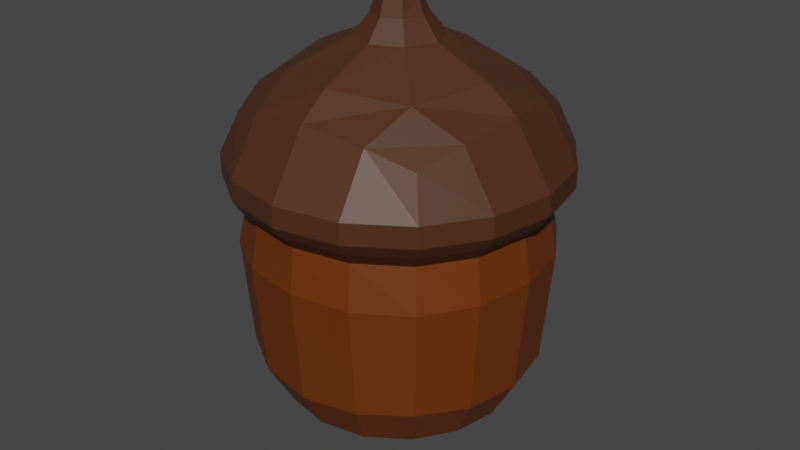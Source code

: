 # Source: Acorn.blend  (saved by Blender 3.5.10; exported with 4.5.12 LTS)
import bpy
from mathutils import Matrix  # noqa: F401  (used for matrix-valued properties, if any)

bpy.ops.wm.read_factory_settings(use_empty=True)
scene = bpy.context.scene
scene.name = 'Scene'

# ---- collections
col_collection = bpy.data.collections.new('Collection'); scene.collection.children.link(col_collection)

# ---- materials (node trees are filled in below, after node groups)
mat_acornbottom = bpy.data.materials.new('AcornBottom')
mat_acornbottom.alpha_threshold = 0.0
mat_acornbottom.use_transparent_shadow = False
mat_acornbottom.roughness = 0.5
mat_acornbottom.line_color = (0.0, 0.0, 0.0, 1.0)
mat_acorntop = bpy.data.materials.new('AcornTop')
mat_acorntop.alpha_threshold = 0.0
mat_acorntop.use_transparent_shadow = False
mat_acorntop.roughness = 0.5
mat_acorntop.line_color = (0.0, 0.0, 0.0, 1.0)

# ---- material node trees
mat_acornbottom.use_nodes = True; mat_acornbottom.node_tree.nodes.clear()
_N = mat_acornbottom.node_tree.nodes; _L = mat_acornbottom.node_tree.links
n0 = _N.new('ShaderNodeOutputMaterial'); n0.name = 'Material Output'; n0.location = (300, 300)
n1 = _N.new('ShaderNodeBsdfPrincipled'); n1.name = 'Principled BSDF'; n1.location = (10, 300)
n1.distribution = 'GGX'
n1.subsurface_method = 'RANDOM_WALK_SKIN'
n1.inputs[0].default_value = (0.1413, 0.03071, 0.0, 1.0)
n1.inputs[3].default_value = 1.45
n1.inputs[27].default_value = (0.0, 0.0, 0.0, 1.0)
n1.inputs[28].default_value = 1.0
_L.new(n1.outputs[0], n0.inputs[0])
n0.is_active_output = True
mat_acorntop.use_nodes = True; mat_acorntop.node_tree.nodes.clear()
_N = mat_acorntop.node_tree.nodes; _L = mat_acorntop.node_tree.links
n0 = _N.new('ShaderNodeOutputMaterial'); n0.name = 'Material Output'; n0.location = (300, 300)
n1 = _N.new('ShaderNodeBsdfPrincipled'); n1.name = 'Principled BSDF'; n1.location = (10, 300)
n1.distribution = 'GGX'
n1.subsurface_method = 'RANDOM_WALK_SKIN'
n1.inputs[0].default_value = (0.07715, 0.02489, 0.01019, 1.0)
n1.inputs[3].default_value = 1.45
n1.inputs[27].default_value = (0.0, 0.0, 0.0, 1.0)
n1.inputs[28].default_value = 1.0
_L.new(n1.outputs[0], n0.inputs[0])
n0.is_active_output = True

# ---- world
world_world = bpy.data.worlds.new('World'); scene.world = world_world
world_world.use_nodes = True; world_world.node_tree.nodes.clear()
_N = world_world.node_tree.nodes; _L = world_world.node_tree.links
n0 = _N.new('ShaderNodeOutputWorld'); n0.name = 'World Output'; n0.location = (300, 300)
n1 = _N.new('ShaderNodeBackground'); n1.name = 'Background'; n1.location = (10, 300)
n1.inputs[0].default_value = (0.05088, 0.05088, 0.05088, 1.0)
_L.new(n1.outputs[0], n0.inputs[0])
n0.is_active_output = True
world_world.color = (0.05088, 0.05088, 0.05088)
world_world.use_sun_shadow = False
world_world.sun_shadow_jitter_overblur = 0.0

# ---- meshes
me_cube_001 = bpy.data.meshes.new('Cube.001')
me_cube_001.from_pydata([(-0.4609, -0.4609, -0.8833), (-8.214e-08, 0.9287, 0.5157), (-0.4609, 0.4609, -0.8833), (-0.3554, 0.858, 0.5157), (0.4609, -0.4609, -0.8833), (-0.858, 0.3554, 0.5157), (0.4609, 0.4609, -0.8833), (-0.9287, -6.724e-08, 0.5157), (-0.6021, 0.2494, -0.8833), (-0.6518, 6.443e-08, -0.8833), (-0.6021, -0.2494, -0.8833), (-0.5729, -0.5729, -0.6161), (-0.6096, -0.6096, -1.863e-09), (-0.5729, -0.5729, 0.245), (-0.858, -0.3554, 0.5157), (-0.3464, -0.669, 0.8162), (5.056e-09, -0.7118, 0.859), (-0.5729, 0.5729, 0.245), (-0.6096, 0.6096, -2.794e-09), (-0.5729, 0.5729, -0.6161), (0.2494, 0.6021, -0.8833), (6.07e-08, 0.6518, -0.8833), (-0.2494, 0.6021, -0.8833), (0.3464, -0.669, 0.8162), (0.6567, -0.6567, 0.5157), (0.5838, -0.5838, 0.7311), (0.5729, 0.5729, 0.245), (0.6096, 0.6096, -2.794e-09), (0.5729, 0.5729, -0.6161), (0.6021, -0.2494, -0.8833), (0.6518, -4.953e-08, -0.8833), (0.6021, 0.2494, -0.8833), (0.669, -0.3464, 0.8162), (0.7118, 1.982e-09, 0.859), (0.669, 0.3464, 0.8162), (0.5729, -0.5729, 0.245), (0.6096, -0.6096, -2.794e-09), (0.5729, -0.5729, -0.6161), (-0.2494, -0.6021, -0.8833), (-5.325e-08, -0.6518, -0.8833), (0.2494, -0.6021, -0.8833), (0.6567, 0.6567, 0.5157), (0.5838, 0.5838, 0.7311), (0.3464, 0.669, 0.8162), (-0.729, -0.3162, -0.6356), (-0.7818, -0.3331, -5.588e-09), (-0.7453, -0.3108, 0.245), (-0.7818, 1.024e-08, -0.6526), (-0.8395, -1.211e-08, 5.588e-09), (-0.8052, 1.634e-09, 0.245), (-0.729, 0.3162, -0.6356), (-0.7818, 0.3331, 1.118e-08), (-0.7453, 0.3108, 0.245), (-0.3162, 0.729, -0.6356), (-0.3331, 0.7818, -9.313e-09), (-0.3108, 0.7453, 0.245), (2.515e-08, 0.7818, -0.6526), (9.313e-09, 0.8395, 4.657e-09), (-8.115e-10, 0.8052, 0.245), (0.3162, 0.729, -0.6356), (0.3331, 0.7818, 7.451e-09), (0.3108, 0.7453, 0.245), (0.729, 0.3162, -0.6356), (0.7818, 0.3331, -9.313e-09), (0.7453, 0.3108, 0.245), (0.7818, -2.887e-08, -0.6526), (0.8395, -1.304e-08, 5.588e-09), (0.8052, 1.425e-09, 0.245), (0.729, -0.3162, -0.6356), (0.7818, -0.3331, 7.451e-09), (0.7453, -0.3108, 0.245), (0.3162, -0.729, -0.6356), (0.3331, -0.7818, -9.313e-09), (0.3108, -0.7453, 0.245), (-2.515e-08, -0.7818, -0.6526), (-9.313e-09, -0.8395, 4.657e-09), (-4.974e-09, -0.8052, 0.245), (-0.3162, -0.729, -0.6356), (-0.3331, -0.7818, 7.451e-09), (-0.3108, -0.7453, 0.245), (-0.2169, 0.2169, -1.09), (1.829e-09, 0.3068, -1.09), (0.2169, 0.2169, -1.09), (-0.3068, 1.829e-09, -1.09), (0.3068, -1.829e-09, -1.09), (-0.2169, -0.2169, -1.09), (-1.829e-09, -0.3068, -1.09), (0.2169, -0.2169, -1.09), (-3.813e-10, 0.7118, 0.859), (-0.3464, 0.669, 0.8162), (-0.6567, 0.6567, 0.5157), (-0.5838, 0.5838, 0.7311), (-0.669, 0.3464, 0.8162), (-0.7118, -3.455e-09, 0.859), (-0.669, -0.3464, 0.8162), (-0.5838, -0.5838, 0.7311), (-0.6567, -0.6567, 0.5157), (-0.623, -0.623, 0.3275), (0.08081, -0.08081, -1.199), (-2.622e-17, -0.1143, -1.199), (-0.08081, -0.08081, -1.199), (0.1143, 9.569e-10, -1.199), (0.0, -1.999e-09, -1.245), (-0.623, 0.623, 0.3275), (-0.1143, 9.569e-10, -1.199), (0.08081, 0.08081, -1.199), (1.223e-17, 0.1143, -1.199), (-0.08081, 0.08081, -1.199), (0.623, 0.623, 0.3275), (0.6567, 0.6567, 0.3992), (0.858, 0.3554, 0.3992), (-0.6567, 0.6567, 0.3992), (-0.3554, 0.858, 0.3992), (0.623, -0.623, 0.3275), (-0.6567, -0.6567, 0.3992), (-0.858, -0.3554, 0.3992), (-0.3554, -0.858, 0.3992), (-0.814, -0.3372, 0.3275), (-0.8811, 5.588e-09, 0.3275), (-0.814, 0.3372, 0.3275), (-0.3372, 0.814, 0.3275), (-7.451e-09, 0.8811, 0.3275), (0.3372, 0.814, 0.3275), (0.814, 0.3372, 0.3275), (0.8811, 5.588e-09, 0.3275), (0.814, -0.3372, 0.3275), (0.3372, -0.814, 0.3275), (-7.451e-09, -0.8811, 0.3275), (-0.3372, -0.814, 0.3275), (0.858, -0.3554, 0.3992), (0.6567, -0.6567, 0.3992), (0.3554, 0.858, 0.3992), (-0.858, 0.3554, 0.3992), (0.3554, -0.858, 0.3992), (-7.384e-08, -0.9287, 0.3992), (0.9287, -9.805e-08, 0.3992), (6.639e-08, 0.9287, 0.3992), (-0.9287, 4.217e-08, 0.3992), (0.3554, 0.858, 0.5157), (0.858, 0.3554, 0.5157), (0.9287, 8.959e-08, 0.5157), (0.858, -0.3554, 0.5157), (0.3554, -0.858, 0.5157), (7.469e-08, -0.9287, 0.5157), (-0.3554, -0.858, 0.5157), (0.4038, 0.4038, 0.951), (2.153e-08, 0.5499, 0.9849), (-0.4038, 0.4038, 0.951), (0.5499, -2.511e-08, 0.9849), (0.08247, 0.08247, 1.31), (-0.5499, 1.37e-08, 0.9849), (0.4038, -0.4038, 0.951), (-1.728e-08, -0.5499, 0.9849), (-0.4038, -0.4038, 0.951), (0.1064, 0.1064, 1.237), (1.324e-08, 0.1505, 1.237), (-0.1064, 0.1064, 1.237), (0.1505, -2.158e-08, 1.237), (2.052e-08, 0.2409, 1.124), (-0.1505, 1.149e-09, 1.237), (0.1064, -0.1064, 1.237), (-9.489e-09, -0.1505, 1.237), (-0.1064, -0.1064, 1.237), (1.083e-08, 0.1166, 1.31), (-0.08247, 0.08247, 1.31), (0.1166, -2.315e-08, 1.328), (2.369e-09, -1.46e-08, 1.335), (-0.1166, -5.543e-09, 1.35), (0.08247, -0.08247, 1.35), (-6.778e-09, -0.1166, 1.35), (-0.08247, -0.08247, 1.35), (-0.1703, 0.1703, 1.124), (0.1703, -0.1703, 1.124), (0.2409, -2.783e-08, 1.124), (-1.585e-08, -0.2409, 1.124), (-0.2409, 8.543e-09, 1.124), (0.1703, 0.1703, 1.124), (-0.1703, -0.1703, 1.124)], [], [(44, 45, 48, 47), (45, 46, 49, 48), (47, 48, 51, 50), (48, 49, 52, 51), (0, 11, 44, 10), (11, 12, 45, 44), (12, 13, 46, 45), (144, 15, 95, 96), (143, 16, 15, 144), (142, 23, 16, 143), (24, 25, 23, 142), (51, 52, 17, 18), (50, 51, 18, 19), (8, 50, 19, 2), (9, 47, 50, 8), (10, 44, 47, 9), (53, 54, 57, 56), (54, 55, 58, 57), (56, 57, 60, 59), (57, 58, 61, 60), (2, 19, 53, 22), (19, 18, 54, 53), (18, 17, 55, 54), (141, 32, 25, 24), (140, 33, 32, 141), (139, 34, 33, 140), (41, 42, 34, 139), (60, 61, 26, 27), (59, 60, 27, 28), (20, 59, 28, 6), (21, 56, 59, 20), (22, 53, 56, 21), (62, 63, 66, 65), (63, 64, 67, 66), (65, 66, 69, 68), (66, 67, 70, 69), (6, 28, 62, 31), (28, 27, 63, 62), (27, 26, 64, 63), (138, 43, 42, 41), (1, 88, 43, 138), (3, 89, 88, 1), (90, 91, 89, 3), (69, 70, 35, 36), (68, 69, 36, 37), (29, 68, 37, 4), (30, 65, 68, 29), (31, 62, 65, 30), (71, 72, 75, 74), (72, 73, 76, 75), (74, 75, 78, 77), (75, 76, 79, 78), (4, 37, 71, 40), (37, 36, 72, 71), (36, 35, 73, 72), (5, 92, 91, 90), (7, 93, 92, 5), (14, 94, 93, 7), (96, 95, 94, 14), (78, 79, 13, 12), (77, 78, 12, 11), (38, 77, 11, 0), (39, 74, 77, 38), (40, 71, 74, 39), (80, 81, 106, 107), (87, 86, 99, 98), (83, 80, 107, 104), (82, 84, 101, 105), (2, 22, 80, 8), (22, 21, 81, 80), (21, 20, 82, 81), (20, 6, 31, 82), (82, 31, 30, 84), (84, 30, 29, 87), (87, 29, 4, 40), (86, 87, 40, 39), (85, 86, 39, 38), (10, 85, 38, 0), (9, 83, 85, 10), (8, 80, 83, 9), (76, 73, 126, 127), (52, 49, 118, 119), (13, 79, 128, 97), (55, 17, 103, 120), (67, 64, 123, 124), (79, 76, 127, 128), (35, 70, 125, 113), (46, 13, 97, 117), (58, 55, 120, 121), (70, 67, 124, 125), (26, 61, 122, 108), (73, 35, 113, 126), (49, 46, 117, 118), (61, 58, 121, 122), (17, 52, 119, 103), (64, 26, 108, 123), (119, 118, 137, 132), (126, 113, 130, 133), (122, 121, 136, 131), (125, 124, 135, 129), (118, 117, 115, 137), (128, 127, 134, 116), (121, 120, 112, 136), (124, 123, 110, 135), (127, 126, 133, 134), (103, 119, 132, 111), (108, 122, 131, 109), (113, 125, 129, 130), (97, 128, 116, 114), (117, 97, 114, 115), (120, 103, 111, 112), (123, 108, 109, 110), (132, 137, 7, 5), (133, 130, 24, 142), (131, 136, 1, 138), (129, 135, 140, 141), (137, 115, 14, 7), (116, 134, 143, 144), (136, 112, 3, 1), (135, 110, 139, 140), (134, 133, 142, 143), (111, 132, 5, 90), (109, 131, 138, 41), (130, 129, 141, 24), (114, 116, 144, 96), (115, 114, 96, 14), (112, 111, 90, 3), (110, 109, 41, 139), (171, 175, 159, 156), (174, 172, 160, 161), (158, 171, 156, 155), (172, 173, 157, 160), (42, 43, 145, 34), (43, 88, 146, 145), (88, 89, 147, 146), (89, 91, 92, 147), (147, 92, 93, 150), (150, 93, 94, 153), (153, 94, 95, 15), (152, 153, 15, 16), (151, 152, 16, 23), (32, 151, 23, 25), (33, 148, 151, 32), (34, 145, 148, 33), (107, 106, 102, 104), (106, 105, 101, 102), (104, 102, 99, 100), (102, 101, 98, 99), (84, 87, 98, 101), (85, 83, 104, 100), (81, 82, 105, 106), (86, 85, 100, 99), (154, 155, 163, 149), (162, 161, 169, 170), (157, 154, 149, 165), (156, 159, 167, 164), (173, 176, 154, 157), (177, 174, 161, 162), (176, 158, 155, 154), (175, 177, 162, 159), (149, 163, 166, 165), (163, 164, 167, 166), (165, 166, 169, 168), (166, 167, 170, 169), (159, 162, 170, 167), (160, 157, 165, 168), (155, 156, 164, 163), (161, 160, 168, 169), (150, 153, 177, 175), (145, 146, 158, 176), (153, 152, 174, 177), (148, 145, 176, 173), (151, 148, 173, 172), (146, 147, 171, 158), (152, 151, 172, 174), (147, 150, 175, 171)])
me_cube_001.polygons.foreach_set('material_index', [0, 0, 0, 0, 0, 0, 0, 1, 1, 1, 1, 0, 0, 0, 0, 0, 0, 0, 0, 0, 0, 0, 0, 1, 1, 1, 1, 0, 0, 0, 0, 0, 0, 0, 0, 0, 0, 0, 0, 1, 1, 1, 1, 0, 0, 0, 0, 0, 0, 0, 0, 0, 0, 0, 0, 1, 1, 1, 1, 0, 0, 0, 0, 0, 0, 0, 0, 0, 0, 0, 0, 0, 0, 0, 0, 0, 0, 0, 0, 0, 1, 1, 1, 1, 1, 1, 1, 1, 1, 1, 1, 1, 1, 1, 1, 1, 1, 1, 1, 1, 1, 1, 1, 1, 1, 1, 1, 1, 1, 1, 1, 1, 1, 1, 1, 1, 1, 1, 1, 1, 1, 1, 1, 1, 1, 1, 1, 1, 1, 1, 1, 1, 1, 1, 1, 1, 1, 1, 1, 1, 1, 1, 1, 1, 0, 0, 0, 0, 0, 0, 0, 0, 1, 1, 1, 1, 1, 1, 1, 1, 1, 1, 1, 1, 1, 1, 1, 1, 1, 1, 1, 1, 1, 1, 1, 1])
_uv = me_cube_001.uv_layers.new(name='UVMap')
_uv.uv.foreach_set('vector', [0.4375, 0.0625, 0.5, 0.0625, 0.5, 0.125, 0.4375, 0.125, 0.5, 0.0625, 0.5485, 0.0625, 0.5485, 0.125, 0.5, 0.125, 0.4375, 0.125, 0.5, 0.125, 0.5, 0.1875, 0.4375, 0.1875, 0.5, 0.125, 0.5485, 0.125, 0.5485, 0.1875, 0.5, 0.1875, 0.375, 0.0, 0.4375, 0.0, 0.4375, 0.0625, 0.375, 0.0625, 0.4375, 0.0, 0.5, 0.0, 0.5, 0.0625, 0.4375, 0.0625, 0.5, 0.0, 0.5485, 0.0, 0.5485, 0.0625, 0.5, 0.0625, 0.5625, 0.9375, 0.625, 0.9375, 0.625, 1.0, 0.5625, 1.0, 0.5625, 0.875, 0.625, 0.875, 0.625, 0.9375, 0.5625, 0.9375, 0.5625, 0.8125, 0.625, 0.8125, 0.625, 0.875, 0.5625, 0.875, 0.5625, 0.75, 0.625, 0.75, 0.625, 0.8125, 0.5625, 0.8125, 0.5, 0.1875, 0.5485, 0.1875, 0.5485, 0.25, 0.5, 0.25, 0.4375, 0.1875, 0.5, 0.1875, 0.5, 0.25, 0.4375, 0.25, 0.375, 0.1875, 0.4375, 0.1875, 0.4375, 0.25, 0.375, 0.25, 0.375, 0.125, 0.4375, 0.125, 0.4375, 0.1875, 0.375, 0.1875, 0.375, 0.0625, 0.4375, 0.0625, 0.4375, 0.125, 0.375, 0.125, 0.4375, 0.3125, 0.5, 0.3125, 0.5, 0.375, 0.4375, 0.375, 0.5, 0.3125, 0.5485, 0.3125, 0.5485, 0.375, 0.5, 0.375, 0.4375, 0.375, 0.5, 0.375, 0.5, 0.4375, 0.4375, 0.4375, 0.5, 0.375, 0.5485, 0.375, 0.5485, 0.4375, 0.5, 0.4375, 0.375, 0.25, 0.4375, 0.25, 0.4375, 0.3125, 0.375, 0.3125, 0.4375, 0.25, 0.5, 0.25, 0.5, 0.3125, 0.4375, 0.3125, 0.5, 0.25, 0.5485, 0.25, 0.5485, 0.3125, 0.5, 0.3125, 0.5625, 0.6875, 0.625, 0.6875, 0.625, 0.75, 0.5625, 0.75, 0.5625, 0.625, 0.625, 0.625, 0.625, 0.6875, 0.5625, 0.6875, 0.5625, 0.5625, 0.625, 0.5625, 0.625, 0.625, 0.5625, 0.625, 0.5625, 0.5, 0.625, 0.5, 0.625, 0.5625, 0.5625, 0.5625, 0.5, 0.4375, 0.5485, 0.4375, 0.5485, 0.5, 0.5, 0.5, 0.4375, 0.4375, 0.5, 0.4375, 0.5, 0.5, 0.4375, 0.5, 0.375, 0.4375, 0.4375, 0.4375, 0.4375, 0.5, 0.375, 0.5, 0.375, 0.375, 0.4375, 0.375, 0.4375, 0.4375, 0.375, 0.4375, 0.375, 0.3125, 0.4375, 0.3125, 0.4375, 0.375, 0.375, 0.375, 0.4375, 0.5625, 0.5, 0.5625, 0.5, 0.625, 0.4375, 0.625, 0.5, 0.5625, 0.5485, 0.5625, 0.5485, 0.625, 0.5, 0.625, 0.4375, 0.625, 0.5, 0.625, 0.5, 0.6875, 0.4375, 0.6875, 0.5, 0.625, 0.5485, 0.625, 0.5485, 0.6875, 0.5, 0.6875, 0.375, 0.5, 0.4375, 0.5, 0.4375, 0.5625, 0.375, 0.5625, 0.4375, 0.5, 0.5, 0.5, 0.5, 0.5625, 0.4375, 0.5625, 0.5, 0.5, 0.5485, 0.5, 0.5485, 0.5625, 0.5, 0.5625, 0.5625, 0.4375, 0.625, 0.4375, 0.625, 0.5, 0.5625, 0.5, 0.5625, 0.375, 0.625, 0.375, 0.625, 0.4375, 0.5625, 0.4375, 0.5625, 0.3125, 0.625, 0.3125, 0.625, 0.375, 0.5625, 0.375, 0.5625, 0.25, 0.625, 0.25, 0.625, 0.3125, 0.5625, 0.3125, 0.5, 0.6875, 0.5485, 0.6875, 0.5485, 0.75, 0.5, 0.75, 0.4375, 0.6875, 0.5, 0.6875, 0.5, 0.75, 0.4375, 0.75, 0.375, 0.6875, 0.4375, 0.6875, 0.4375, 0.75, 0.375, 0.75, 0.375, 0.625, 0.4375, 0.625, 0.4375, 0.6875, 0.375, 0.6875, 0.375, 0.5625, 0.4375, 0.5625, 0.4375, 0.625, 0.375, 0.625, 0.4375, 0.8125, 0.5, 0.8125, 0.5, 0.875, 0.4375, 0.875, 0.5, 0.8125, 0.5485, 0.8125, 0.5485, 0.875, 0.5, 0.875, 0.4375, 0.875, 0.5, 0.875, 0.5, 0.9375, 0.4375, 0.9375, 0.5, 0.875, 0.5485, 0.875, 0.5485, 0.9375, 0.5, 0.9375, 0.375, 0.75, 0.4375, 0.75, 0.4375, 0.8125, 0.375, 0.8125, 0.4375, 0.75, 0.5, 0.75, 0.5, 0.8125, 0.4375, 0.8125, 0.5, 0.75, 0.5485, 0.75, 0.5485, 0.8125, 0.5, 0.8125, 0.5625, 0.1875, 0.625, 0.1875, 0.625, 0.25, 0.5625, 0.25, 0.5625, 0.125, 0.625, 0.125, 0.625, 0.1875, 0.5625, 0.1875, 0.5625, 0.0625, 0.625, 0.0625, 0.625, 0.125, 0.5625, 0.125, 0.5625, 0.0, 0.625, 0.0, 0.625, 0.0625, 0.5625, 0.0625, 0.5, 0.9375, 0.5485, 0.9375, 0.5485, 1.0, 0.5, 1.0, 0.4375, 0.9375, 0.5, 0.9375, 0.5, 1.0, 0.4375, 1.0, 0.375, 0.9375, 0.4375, 0.9375, 0.4375, 1.0, 0.375, 1.0, 0.375, 0.875, 0.4375, 0.875, 0.4375, 0.9375, 0.375, 0.9375, 0.375, 0.8125, 0.4375, 0.8125, 0.4375, 0.875, 0.375, 0.875, 0.1875, 0.5625, 0.25, 0.5625, 0.25, 0.5625, 0.1875, 0.5625, 0.3125, 0.6875, 0.25, 0.6875, 0.25, 0.6875, 0.3125, 0.6875, 0.1875, 0.625, 0.1875, 0.5625, 0.1875, 0.5625, 0.1875, 0.625, 0.3125, 0.5625, 0.3125, 0.625, 0.3125, 0.625, 0.3125, 0.5625, 0.125, 0.5, 0.1875, 0.5, 0.1875, 0.5625, 0.125, 0.5625, 0.1875, 0.5, 0.25, 0.5, 0.25, 0.5625, 0.1875, 0.5625, 0.25, 0.5, 0.3125, 0.5, 0.3125, 0.5625, 0.25, 0.5625, 0.3125, 0.5, 0.375, 0.5, 0.375, 0.5625, 0.3125, 0.5625, 0.3125, 0.5625, 0.375, 0.5625, 0.375, 0.625, 0.3125, 0.625, 0.3125, 0.625, 0.375, 0.625, 0.375, 0.6875, 0.3125, 0.6875, 0.3125, 0.6875, 0.375, 0.6875, 0.375, 0.75, 0.3125, 0.75, 0.25, 0.6875, 0.3125, 0.6875, 0.3125, 0.75, 0.25, 0.75, 0.1875, 0.6875, 0.25, 0.6875, 0.25, 0.75, 0.1875, 0.75, 0.125, 0.6875, 0.1875, 0.6875, 0.1875, 0.75, 0.125, 0.75, 0.125, 0.625, 0.1875, 0.625, 0.1875, 0.6875, 0.125, 0.6875, 0.125, 0.5625, 0.1875, 0.5625, 0.1875, 0.625, 0.125, 0.625, 0.5485, 0.875, 0.5485, 0.8125, 0.5625, 0.8125, 0.5625, 0.875, 0.5485, 0.1875, 0.5485, 0.125, 0.5625, 0.125, 0.5625, 0.1875, 0.5485, 1.0, 0.5485, 0.9375, 0.5625, 0.9375, 0.5625, 1.0, 0.5485, 0.3125, 0.5485, 0.25, 0.5625, 0.25, 0.5625, 0.3125, 0.5485, 0.625, 0.5485, 0.5625, 0.5625, 0.5625, 0.5625, 0.625, 0.5485, 0.9375, 0.5485, 0.875, 0.5625, 0.875, 0.5625, 0.9375, 0.5485, 0.75, 0.5485, 0.6875, 0.5625, 0.6875, 0.5625, 0.75, 0.5485, 0.0625, 0.5485, 0.0, 0.5625, 0.0, 0.5625, 0.0625, 0.5485, 0.375, 0.5485, 0.3125, 0.5625, 0.3125, 0.5625, 0.375, 0.5485, 0.6875, 0.5485, 0.625, 0.5625, 0.625, 0.5625, 0.6875, 0.5485, 0.5, 0.5485, 0.4375, 0.5625, 0.4375, 0.5625, 0.5, 0.5485, 0.8125, 0.5485, 0.75, 0.5625, 0.75, 0.5625, 0.8125, 0.5485, 0.125, 0.5485, 0.0625, 0.5625, 0.0625, 0.5625, 0.125, 0.5485, 0.4375, 0.5485, 0.375, 0.5625, 0.375, 0.5625, 0.4375, 0.5485, 0.25, 0.5485, 0.1875, 0.5625, 0.1875, 0.5625, 0.25, 0.5485, 0.5625, 0.5485, 0.5, 0.5625, 0.5, 0.5625, 0.5625, 0.5625, 0.1875, 0.5625, 0.125, 0.5625, 0.125, 0.5625, 0.1875, 0.5625, 0.8125, 0.5625, 0.75, 0.5625, 0.75, 0.5625, 0.8125, 0.5625, 0.4375, 0.5625, 0.375, 0.5625, 0.375, 0.5625, 0.4375, 0.5625, 0.6875, 0.5625, 0.625, 0.5625, 0.625, 0.5625, 0.6875, 0.5625, 0.125, 0.5625, 0.0625, 0.5625, 0.0625, 0.5625, 0.125, 0.5625, 0.9375, 0.5625, 0.875, 0.5625, 0.875, 0.5625, 0.9375, 0.5625, 0.375, 0.5625, 0.3125, 0.5625, 0.3125, 0.5625, 0.375, 0.5625, 0.625, 0.5625, 0.5625, 0.5625, 0.5625, 0.5625, 0.625, 0.5625, 0.875, 0.5625, 0.8125, 0.5625, 0.8125, 0.5625, 0.875, 0.5625, 0.25, 0.5625, 0.1875, 0.5625, 0.1875, 0.5625, 0.25, 0.5625, 0.5, 0.5625, 0.4375, 0.5625, 0.4375, 0.5625, 0.5, 0.5625, 0.75, 0.5625, 0.6875, 0.5625, 0.6875, 0.5625, 0.75, 0.5625, 1.0, 0.5625, 0.9375, 0.5625, 0.9375, 0.5625, 1.0, 0.5625, 0.0625, 0.5625, 0.0, 0.5625, 0.0, 0.5625, 0.0625, 0.5625, 0.3125, 0.5625, 0.25, 0.5625, 0.25, 0.5625, 0.3125, 0.5625, 0.5625, 0.5625, 0.5, 0.5625, 0.5, 0.5625, 0.5625, 0.5625, 0.1875, 0.5625, 0.125, 0.5625, 0.125, 0.5625, 0.1875, 0.5625, 0.8125, 0.5625, 0.75, 0.5625, 0.75, 0.5625, 0.8125, 0.5625, 0.4375, 0.5625, 0.375, 0.5625, 0.375, 0.5625, 0.4375, 0.5625, 0.6875, 0.5625, 0.625, 0.5625, 0.625, 0.5625, 0.6875, 0.5625, 0.125, 0.5625, 0.0625, 0.5625, 0.0625, 0.5625, 0.125, 0.5625, 0.9375, 0.5625, 0.875, 0.5625, 0.875, 0.5625, 0.9375, 0.5625, 0.375, 0.5625, 0.3125, 0.5625, 0.3125, 0.5625, 0.375, 0.5625, 0.625, 0.5625, 0.5625, 0.5625, 0.5625, 0.5625, 0.625, 0.5625, 0.875, 0.5625, 0.8125, 0.5625, 0.8125, 0.5625, 0.875, 0.5625, 0.25, 0.5625, 0.1875, 0.5625, 0.1875, 0.5625, 0.25, 0.5625, 0.5, 0.5625, 0.4375, 0.5625, 0.4375, 0.5625, 0.5, 0.5625, 0.75, 0.5625, 0.6875, 0.5625, 0.6875, 0.5625, 0.75, 0.5625, 1.0, 0.5625, 0.9375, 0.5625, 0.9375, 0.5625, 1.0, 0.5625, 0.0625, 0.5625, 0.0, 0.5625, 0.0, 0.5625, 0.0625, 0.5625, 0.3125, 0.5625, 0.25, 0.5625, 0.25, 0.5625, 0.3125, 0.5625, 0.5625, 0.5625, 0.5, 0.5625, 0.5, 0.5625, 0.5625, 0.8125, 0.5625, 0.8125, 0.625, 0.8125, 0.625, 0.8125, 0.5625, 0.75, 0.6875, 0.6875, 0.6875, 0.6875, 0.6875, 0.75, 0.6875, 0.75, 0.5625, 0.8125, 0.5625, 0.8125, 0.5625, 0.75, 0.5625, 0.6875, 0.6875, 0.6875, 0.625, 0.6875, 0.625, 0.6875, 0.6875, 0.625, 0.5, 0.6875, 0.5, 0.672, 0.547, 0.625, 0.5625, 0.6875, 0.5, 0.75, 0.5, 0.75, 0.538, 0.672, 0.547, 0.75, 0.5, 0.8125, 0.5, 0.828, 0.547, 0.75, 0.538, 0.8125, 0.5, 0.875, 0.5, 0.875, 0.5625, 0.828, 0.547, 0.828, 0.547, 0.875, 0.5625, 0.875, 0.625, 0.837, 0.625, 0.837, 0.625, 0.875, 0.625, 0.875, 0.6875, 0.828, 0.703, 0.828, 0.703, 0.875, 0.6875, 0.875, 0.75, 0.8125, 0.75, 0.75, 0.712, 0.828, 0.703, 0.8125, 0.75, 0.75, 0.75, 0.672, 0.703, 0.75, 0.712, 0.75, 0.75, 0.6875, 0.75, 0.625, 0.6875, 0.672, 0.703, 0.6875, 0.75, 0.625, 0.75, 0.625, 0.625, 0.663, 0.625, 0.672, 0.703, 0.625, 0.6875, 0.625, 0.5625, 0.672, 0.547, 0.663, 0.625, 0.625, 0.625, 0.1875, 0.5625, 0.25, 0.5625, 0.25, 0.625, 0.1875, 0.625, 0.25, 0.5625, 0.3125, 0.5625, 0.3125, 0.625, 0.25, 0.625, 0.1875, 0.625, 0.25, 0.625, 0.25, 0.6875, 0.1875, 0.6875, 0.25, 0.625, 0.3125, 0.625, 0.3125, 0.6875, 0.25, 0.6875, 0.3125, 0.625, 0.3125, 0.6875, 0.3125, 0.6875, 0.3125, 0.625, 0.1875, 0.6875, 0.1875, 0.625, 0.1875, 0.625, 0.1875, 0.6875, 0.25, 0.5625, 0.3125, 0.5625, 0.3125, 0.5625, 0.25, 0.5625, 0.25, 0.6875, 0.1875, 0.6875, 0.1875, 0.6875, 0.25, 0.6875, 0.6875, 0.5625, 0.75, 0.5625, 0.75, 0.5625, 0.6875, 0.5625, 0.8125, 0.6875, 0.75, 0.6875, 0.75, 0.6875, 0.8125, 0.6875, 0.6875, 0.625, 0.6875, 0.5625, 0.6875, 0.5625, 0.6875, 0.625, 0.8125, 0.5625, 0.8125, 0.625, 0.8125, 0.625, 0.8125, 0.5625, 0.6875, 0.625, 0.6875, 0.5625, 0.6875, 0.5625, 0.6875, 0.625, 0.8125, 0.6875, 0.75, 0.6875, 0.75, 0.6875, 0.8125, 0.6875, 0.6875, 0.5625, 0.75, 0.5625, 0.75, 0.5625, 0.6875, 0.5625, 0.8125, 0.625, 0.8125, 0.6875, 0.8125, 0.6875, 0.8125, 0.625, 0.6875, 0.5625, 0.75, 0.5625, 0.75, 0.625, 0.6875, 0.625, 0.75, 0.5625, 0.8125, 0.5625, 0.8125, 0.625, 0.75, 0.625, 0.6875, 0.625, 0.75, 0.625, 0.75, 0.6875, 0.6875, 0.6875, 0.75, 0.625, 0.8125, 0.625, 0.8125, 0.6875, 0.75, 0.6875, 0.8125, 0.625, 0.8125, 0.6875, 0.8125, 0.6875, 0.8125, 0.625, 0.6875, 0.6875, 0.6875, 0.625, 0.6875, 0.625, 0.6875, 0.6875, 0.75, 0.5625, 0.8125, 0.5625, 0.8125, 0.5625, 0.75, 0.5625, 0.75, 0.6875, 0.6875, 0.6875, 0.6875, 0.6875, 0.75, 0.6875, 0.837, 0.625, 0.828, 0.703, 0.8125, 0.6875, 0.8125, 0.625, 0.672, 0.547, 0.75, 0.538, 0.75, 0.5625, 0.6875, 0.5625, 0.828, 0.703, 0.75, 0.712, 0.75, 0.6875, 0.8125, 0.6875, 0.663, 0.625, 0.672, 0.547, 0.6875, 0.5625, 0.6875, 0.625, 0.672, 0.703, 0.663, 0.625, 0.6875, 0.625, 0.6875, 0.6875, 0.75, 0.538, 0.828, 0.547, 0.8125, 0.5625, 0.75, 0.5625, 0.75, 0.712, 0.672, 0.703, 0.6875, 0.6875, 0.75, 0.6875, 0.828, 0.547, 0.837, 0.625, 0.8125, 0.625, 0.8125, 0.5625])
me_cube_001.materials.append(mat_acornbottom)
me_cube_001.materials.append(mat_acorntop)
me_cube_001.update()

# ---- objects
ob_acorn = bpy.data.objects.new('Acorn', me_cube_001)

# ---- transforms, parenting, visibility, modifiers, constraints
ob_acorn.location = (0.0, 0.0, 0.0)
_vg = ob_acorn.vertex_groups.new(name='Top')
_vg = ob_acorn.vertex_groups.new(name='Bottom')

# ---- collection membership
col_collection.objects.link(ob_acorn)

# ---- scene / render settings (as saved in the file)
scene.frame_start = 1; scene.frame_end = 250; scene.frame_set(1)
scene.render.engine = 'BLENDER_EEVEE_NEXT'
scene.cycles.sampling_pattern = 'TABULATED_SOBOL'
scene.view_settings.view_transform = 'Filmic'
bpy.context.view_layer.update()

# ---- added for rendering (the .blend has no active camera and no usable light): camera, sun
cam_auto = bpy.data.cameras.new('AutoCamera')
cam_auto.lens = 50.0
cam_auto.sensor_width = 36.0
cam_auto.clip_end = 1000.0
ob_auto_camera = bpy.data.objects.new('AutoCamera', cam_auto)
scene.collection.objects.link(ob_auto_camera)
ob_auto_camera.location = (3.41601, -4.09922, 2.78528)
ob_auto_camera.rotation_euler = (1.09748, -7.21219e-08, 0.694738)
scene.camera = ob_auto_camera
light_auto_sun = bpy.data.lights.new('AutoSun', 'SUN')
light_auto_sun.energy = 3.0
light_auto_sun.angle = 0.0523599
ob_auto_sun = bpy.data.objects.new('AutoSun', light_auto_sun)
scene.collection.objects.link(ob_auto_sun)
ob_auto_sun.rotation_euler = (0.872665, 0.174533, 0.523599)
bpy.context.view_layer.update()
